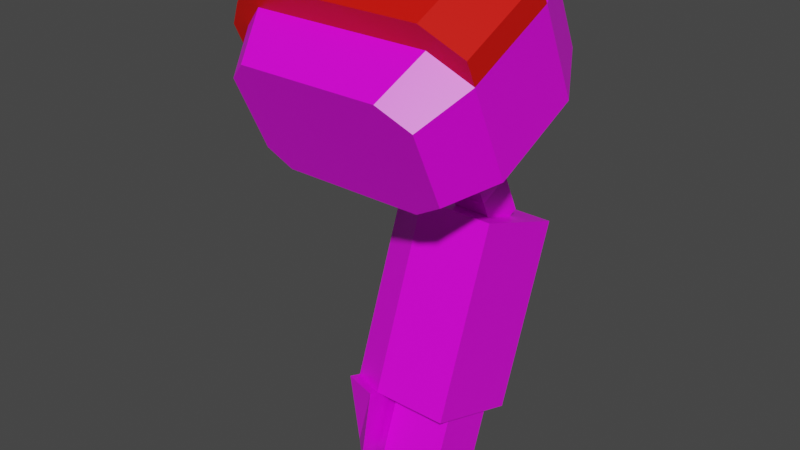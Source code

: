 # Source: mech_armr9.blend  (saved by Blender 3.3.6; exported with 4.5.12 LTS)
import bpy
from mathutils import Matrix  # noqa: F401  (used for matrix-valued properties, if any)

bpy.ops.wm.read_factory_settings(use_empty=True)
scene = bpy.context.scene
scene.name = 'Scene'

# ---- collections
col_armr9 = bpy.data.collections.new('armr9'); scene.collection.children.link(col_armr9)

# ---- images (referenced by path relative to the original .blend; pixels are not part of the script)
import os
ASSET_DIR = os.environ.get("B2B_ASSET_DIR", "")  # directory of the original .blend (textures are referenced by path, not embedded)
HERE = os.path.dirname(os.path.abspath(__file__))  # packed textures are extracted next to this script under _unpacked/

def load_image(name, relpath, width, height, colorspace="sRGB"):
    """Load a texture the original file referenced (path relative to the .blend, or extracted next to this script)."""
    p = next((c for c in (os.path.join(HERE, relpath), os.path.join(ASSET_DIR, relpath)) if relpath and os.path.exists(c)), "")
    if p:
        img = bpy.data.images.load(p, check_existing=True)
        img.name = name
    else:  # same state as the original file: an image datablock whose file is absent (Cycles renders it pink)
        img = bpy.data.images.new(name, width, height)
        img.source = "FILE"
        img.filepath = "//" + (relpath or name)
    img.colorspace_settings.name = colorspace
    return img
img_tex_armr09_png = load_image('tex_armr09.png', 'tex_armr09.png', 1024, 1024, 'sRGB')

# ---- materials (node trees are filled in below, after node groups)
mat_mat_armr = bpy.data.materials.new('mat_armr')
mat_mat_armr.alpha_threshold = 0.0
mat_mat_armr.use_backface_culling = True
mat_mat_armr.use_transparent_shadow = False
mat_mat_armr.line_color = (0.0, 0.0, 0.0, 1.0)
mat_mat_team = bpy.data.materials.new('mat_team')
mat_mat_team.use_backface_culling = True
mat_mat_team.use_transparent_shadow = False

# ---- material node trees
mat_mat_armr.use_nodes = True; mat_mat_armr.node_tree.nodes.clear()
_N = mat_mat_armr.node_tree.nodes; _L = mat_mat_armr.node_tree.links
n0 = _N.new('ShaderNodeOutputMaterial'); n0.name = 'Material Output'; n0.location = (300, 300)
n1 = _N.new('ShaderNodeBsdfPrincipled'); n1.name = 'Principled BSDF'; n1.location = (10, 300)
n1.distribution = 'GGX'
n1.subsurface_method = 'BURLEY'
n1.inputs[2].default_value = 0.4
n1.inputs[3].default_value = 1.45
n1.inputs[27].default_value = (0.0, 0.0, 0.0, 1.0)
n1.inputs[28].default_value = 1.0
n2 = _N.new('ShaderNodeTexImage'); n2.name = 'Image Texture.001'; n2.location = (-254, 300)
n2.image = img_tex_armr09_png
n2.interpolation = 'Closest'
_L.new(n1.outputs[0], n0.inputs[0])
_L.new(n2.outputs[0], n1.inputs[0])
n0.is_active_output = True
mat_mat_team.use_nodes = True; mat_mat_team.node_tree.nodes.clear()
_N = mat_mat_team.node_tree.nodes; _L = mat_mat_team.node_tree.links
n0 = _N.new('ShaderNodeBsdfPrincipled'); n0.name = 'Principled BSDF'; n0.location = (10, 300)
n0.distribution = 'GGX'
n0.subsurface_method = 'BURLEY'
n0.inputs[0].default_value = (0.8, 0.004458, 0.0, 1.0)
n0.inputs[3].default_value = 1.45
n0.inputs[27].default_value = (0.0, 0.0, 0.0, 1.0)
n0.inputs[28].default_value = 1.0
n1 = _N.new('ShaderNodeOutputMaterial'); n1.name = 'Material Output'; n1.location = (300, 300)
_L.new(n0.outputs[0], n1.inputs[0])
n1.is_active_output = True

# ---- world
world_world = bpy.data.worlds.new('World'); scene.world = world_world
world_world.use_nodes = True; world_world.node_tree.nodes.clear()
_N = world_world.node_tree.nodes; _L = world_world.node_tree.links
n0 = _N.new('ShaderNodeOutputWorld'); n0.name = 'World Output'; n0.location = (300, 300)
n1 = _N.new('ShaderNodeBackground'); n1.name = 'Background'; n1.location = (10, 300)
n1.inputs[0].default_value = (0.05088, 0.05088, 0.05088, 1.0)
_L.new(n1.outputs[0], n0.inputs[0])
n0.is_active_output = True
world_world.color = (0.05088, 0.05088, 0.05088)
world_world.use_sun_shadow = False
world_world.sun_shadow_jitter_overblur = 0.0

# ---- meshes
me_arm = bpy.data.meshes.new('arm')
me_arm.from_pydata([(-0.3275, 0.08295, -0.3113), (-0.2937, -0.08131, -0.7626), (-0.3275, 0.2014, -0.3544), (-0.2937, 0.03709, -0.8057), (-0.3275, -0.06707, -0.6375), (-0.3275, 0.1066, -0.7008), (-0.3275, -0.03944, -0.6476), (-0.3275, 0.07896, -0.6907), (-0.2487, 0.1184, -0.7051), (-0.2487, -0.07891, -0.6332), (-0.2487, 0.1382, -0.7122), (-0.2487, -0.09864, -0.6261), (-0.2487, 0.07172, -0.8334), (-0.2487, 0.2473, -0.3511), (-0.2487, -0.1256, -0.7616), (-0.2487, 0.04993, -0.2793), (-0.09871, 0.1184, -0.7051), (-0.09871, -0.07891, -0.6332), (-0.09871, 0.2473, -0.3511), (-0.09871, 0.04993, -0.2793), (-0.009964, 0.1364, -0.0558), (-0.435, 0.1575, -0.1011), (-0.08496, 0.03075, 0.1708), (-0.485, 0.05188, 0.1255), (-0.009964, 0.05188, 0.1255), (-0.08496, 0.1575, -0.1011), (-0.485, 0.1364, -0.0558), (-0.435, 0.03075, 0.1708), (-0.009964, -0.04486, -0.1403), (-0.435, -0.02373, -0.1856), (-0.08496, -0.1505, 0.08626), (-0.485, -0.1294, 0.04094), (-0.009964, -0.1294, 0.04094), (-0.08496, -0.02373, -0.1856), (-0.485, -0.04486, -0.1403), (-0.435, -0.1505, 0.08626), (-0.05871, 0.2186, 0.00459), (-0.3987, 0.2355, -0.03166), (-0.1187, 0.1341, 0.1859), (-0.4387, 0.151, 0.1496), (-0.05871, 0.151, 0.1496), (-0.1187, 0.2355, -0.03166), (-0.4387, 0.2186, 0.00459), (-0.3987, 0.1341, 0.1859), (-0.05871, -0.1439, -0.1645), (-0.3987, -0.127, -0.2007), (-0.1187, -0.2285, 0.0168), (-0.4387, -0.2116, -0.01945), (-0.05871, -0.2116, -0.01945), (-0.1187, -0.127, -0.2007), (-0.4387, -0.1439, -0.1645), (-0.3987, -0.2285, 0.0168), (-0.435, 0.009617, 0.2161), (-0.08496, 0.009617, 0.2161), (-0.009964, 0.03075, 0.1708), (-0.485, 0.03075, 0.1708), (-0.435, -0.1716, 0.1316), (-0.08496, -0.1716, 0.1316), (-0.009964, -0.1505, 0.08626), (-0.485, -0.1505, 0.08626), (-0.4837, 0.09414, 0.03483), (-0.5237, 0.07512, 0.07562), (-0.4837, -0.08712, -0.04969), (-0.5237, -0.1061, -0.008907), (-0.5237, 0.05399, 0.1209), (-0.5237, -0.1273, 0.03641), (-0.1112, 0.03753, -0.8034), (-0.1112, -0.07735, -0.7616), (-0.2335, 0.03753, -0.8034), (-0.2335, -0.07735, -0.7616), (-0.09956, 0.001707, -0.1759), (-0.09956, 0.1336, -0.1144), (-0.2451, 0.001707, -0.1759), (-0.2451, 0.1336, -0.1144), (-0.1359, 0.08389, -0.2661), (-0.1359, 0.1498, -0.2353), (-0.2087, 0.08389, -0.2661), (-0.2087, 0.1498, -0.2353), (-0.2087, 0.1868, -0.3144), (-0.2087, 0.1208, -0.3452), (-0.1359, 0.1868, -0.3144), (-0.1359, 0.1208, -0.3452), (-0.09956, -0.08987, 0.0205), (-0.09956, 0.04203, 0.08201), (-0.2451, -0.08987, 0.0205), (-0.2451, 0.04203, 0.08201), (-0.1112, 0.07735, -0.694), (-0.1112, -0.03753, -0.6522), (-0.2335, 0.07735, -0.694), (-0.2335, -0.03753, -0.6522)], [], [(8, 7, 2, 13), (15, 0, 6, 9), (11, 4, 1, 14), (19, 17, 16, 18), (13, 2, 0, 15), (8, 16, 17, 9), (12, 3, 5, 10), (14, 1, 3, 12), (0, 2, 7, 6), (4, 11, 10, 5), (3, 1, 4, 5), (10, 11, 14, 12), (15, 19, 18, 13), (9, 17, 19, 15), (13, 18, 16, 8), (21, 29, 34, 26), (24, 54, 58, 32), (22, 38, 43, 27), (25, 33, 29, 21), (29, 45, 50, 34), (32, 58, 57, 30), (24, 32, 28, 20), (27, 52, 53, 22), (20, 28, 33, 25), (41, 37, 42, 39, 43, 38, 40, 36), (21, 37, 41, 25), (26, 42, 37, 21), (24, 40, 38, 22), (23, 39, 42, 26, 60), (20, 36, 40, 24), (27, 43, 39, 23), (25, 41, 36, 20), (49, 44, 48, 46, 51, 47, 50, 45), (30, 46, 48, 32), (33, 49, 45, 29), (35, 51, 46, 30), (31, 47, 51, 35), (28, 44, 49, 33), (32, 48, 44, 28), (34, 50, 47, 31, 62), (26, 34, 62, 60), (52, 56, 57, 53), (53, 57, 58, 54), (55, 59, 56, 52), (30, 57, 56, 35), (35, 56, 59, 31), (22, 53, 54, 24), (23, 55, 52, 27), (60, 62, 63, 61), (63, 65, 64, 61), (55, 64, 65, 59), (60, 61, 64, 55, 23), (59, 65, 63, 62, 31), (67, 69, 68, 66), (89, 69, 67, 87), (88, 68, 69, 89), (86, 66, 68, 88), (87, 67, 66, 86), (70, 82, 84, 72), (73, 77, 76, 72), (73, 72, 84, 85), (73, 85, 83, 71), (70, 74, 75, 71), (72, 76, 74, 70), (71, 75, 77, 73), (75, 80, 78, 77), (76, 79, 81, 74), (77, 78, 79, 76), (74, 81, 80, 75), (71, 83, 82, 70)])
me_arm.polygons.foreach_set('material_index', [0, 0, 0, 0, 0, 0, 0, 0, 0, 0, 0, 0, 0, 0, 0, 0, 1, 0, 0, 0, 1, 0, 1, 0, 0, 0, 0, 0, 0, 0, 0, 0, 0, 0, 0, 0, 0, 0, 0, 0, 0, 1, 1, 1, 1, 1, 1, 1, 1, 1, 1, 1, 1, 0, 0, 0, 0, 0, 0, 0, 0, 0, 0, 0, 0, 0, 0, 0, 0, 0])
_uv = me_arm.uv_layers.new(name='UVMap')
_uv.uv.foreach_set('vector', [0.7061, 0.4138, 0.7061, 0.459, 0.5246, 0.459, 0.5151, 0.4138, 0.5151, 0.5682, 0.5246, 0.5229, 0.7061, 0.5229, 0.7061, 0.5682, 0.8802, 0.7331, 0.8641, 0.6928, 0.9285, 0.6779, 0.9446, 0.7056, 0.01416, 0.848, 0.01416, 0.657, 0.1206, 0.657, 0.1206, 0.848, 0.1206, 0.9241, 0.09935, 0.9651, 0.03546, 0.9651, 0.01416, 0.9241, 0.1206, 0.5809, 0.1206, 0.657, 0.01416, 0.657, 0.01416, 0.5809, 0.9446, 0.5862, 0.9285, 0.614, 0.8641, 0.5991, 0.8802, 0.5587, 0.3776, 0.9744, 0.3537, 0.9531, 0.3537, 0.8892, 0.3776, 0.8679, 0.5246, 0.5229, 0.5246, 0.459, 0.7061, 0.459, 0.7061, 0.5229, 0.4868, 0.968, 0.4468, 0.985, 0.4468, 0.8572, 0.4868, 0.8743, 0.9285, 0.614, 0.9285, 0.6779, 0.8641, 0.6928, 0.8641, 0.5991, 0.4468, 0.8572, 0.4468, 0.985, 0.3776, 0.9744, 0.3776, 0.8679, 0.01416, 0.9241, 0.01416, 0.848, 0.1206, 0.848, 0.1206, 0.9241, 0.7061, 0.5682, 0.7061, 0.6442, 0.5151, 0.6442, 0.5151, 0.5682, 0.5151, 0.4138, 0.5151, 0.3377, 0.7061, 0.3377, 0.7061, 0.4138, 0.8358, 0.4243, 0.7344, 0.4243, 0.7344, 0.3884, 0.8358, 0.3884, 0.149, 0.9553, 0.149, 0.93, 0.2504, 0.93, 0.2504, 0.9553, 0.2708, 0.292, 0.3264, 0.2903, 0.3743, 0.424, 0.3306, 0.4591, 0.8358, 0.6017, 0.7344, 0.6017, 0.7344, 0.4243, 0.8358, 0.4243, 0.2208, 0.01416, 0.2363, 0.06801, 0.2084, 0.07484, 0.186, 0.0227, 0.6092, 0.9332, 0.5844, 0.9384, 0.5517, 0.9064, 0.5765, 0.9012, 0.8358, 0.7489, 0.7344, 0.7489, 0.7344, 0.6474, 0.8358, 0.6474, 0.7842, 0.225, 0.7594, 0.2198, 0.7961, 0.04614, 0.8209, 0.05137, 0.8358, 0.6474, 0.7344, 0.6474, 0.7344, 0.6017, 0.8358, 0.6017, 0.9858, 0.3681, 0.9858, 0.5101, 0.9656, 0.5304, 0.8844, 0.5304, 0.8641, 0.5101, 0.8641, 0.3681, 0.8844, 0.3377, 0.9656, 0.3377, 0.4712, 0.01416, 0.4868, 0.06801, 0.3708, 0.1499, 0.3263, 0.1165, 0.4364, 0.5441, 0.4589, 0.4919, 0.4868, 0.4988, 0.4712, 0.5526, 0.2646, 0.2467, 0.3215, 0.2541, 0.3264, 0.2903, 0.2708, 0.292, 0.352, 0.4879, 0.3913, 0.447, 0.4589, 0.4919, 0.4364, 0.5441, 0.3943, 0.5158, 0.2952, 0.15, 0.3459, 0.1767, 0.3215, 0.2541, 0.2646, 0.2467, 0.3306, 0.4591, 0.3743, 0.424, 0.3913, 0.447, 0.352, 0.4879, 0.3263, 0.1165, 0.3708, 0.1499, 0.3459, 0.1767, 0.2952, 0.15, 0.8561, 0.9394, 0.8358, 0.9699, 0.7547, 0.9699, 0.7344, 0.9394, 0.7344, 0.7975, 0.7547, 0.7772, 0.8358, 0.7772, 0.8561, 0.7975, 0.02034, 0.2748, 0.07595, 0.2765, 0.07101, 0.3127, 0.01416, 0.32, 0.0758, 0.4503, 0.1203, 0.4169, 0.2363, 0.4988, 0.2208, 0.5526, 0.08014, 0.1077, 0.1238, 0.1428, 0.07595, 0.2765, 0.02034, 0.2748, 0.1015, 0.07885, 0.1409, 0.1198, 0.1238, 0.1428, 0.08014, 0.1077, 0.04472, 0.4167, 0.09546, 0.3901, 0.1203, 0.4169, 0.0758, 0.4503, 0.01416, 0.32, 0.07101, 0.3127, 0.09546, 0.3901, 0.04472, 0.4167, 0.186, 0.0227, 0.2084, 0.07484, 0.1409, 0.1198, 0.1015, 0.07885, 0.1439, 0.051, 0.8358, 0.3884, 0.7344, 0.3884, 0.7344, 0.3377, 0.8358, 0.3377, 0.149, 0.7068, 0.2504, 0.7068, 0.2504, 0.8843, 0.149, 0.8843, 0.149, 0.8843, 0.2504, 0.8843, 0.2504, 0.93, 0.149, 0.93, 0.149, 0.6709, 0.2504, 0.6709, 0.2504, 0.7068, 0.149, 0.7068, 0.5765, 0.9012, 0.5517, 0.9064, 0.5151, 0.7328, 0.5399, 0.7276, 0.5399, 0.7276, 0.5151, 0.7328, 0.5346, 0.7028, 0.5595, 0.6975, 0.8209, 0.05137, 0.7961, 0.04614, 0.8287, 0.01416, 0.8535, 0.0194, 0.8038, 0.2551, 0.779, 0.2498, 0.7594, 0.2198, 0.7842, 0.225, 0.149, 0.5809, 0.2504, 0.5809, 0.2504, 0.6115, 0.149, 0.6115, 0.2504, 0.6115, 0.2504, 0.6368, 0.149, 0.6368, 0.149, 0.6115, 0.149, 0.6709, 0.149, 0.6368, 0.2504, 0.6368, 0.2504, 0.6709, 0.8535, 0.2649, 0.827, 0.28, 0.8022, 0.2748, 0.779, 0.2498, 0.8038, 0.2551, 0.5346, 0.7028, 0.5579, 0.6778, 0.5827, 0.6725, 0.6092, 0.6877, 0.5595, 0.6975, 0.4868, 0.7669, 0.4868, 0.8289, 0.4248, 0.8289, 0.4248, 0.7669, 0.3657, 0.6429, 0.4248, 0.6429, 0.4248, 0.7049, 0.3657, 0.7049, 0.3657, 0.5809, 0.4248, 0.5809, 0.4248, 0.6429, 0.3657, 0.6429, 0.3657, 0.7669, 0.4248, 0.7669, 0.4248, 0.8289, 0.3657, 0.8289, 0.3657, 0.7049, 0.4248, 0.7049, 0.4248, 0.7669, 0.3657, 0.7669, 0.625, 0.2356, 0.5151, 0.2356, 0.5151, 0.1618, 0.625, 0.1618, 0.625, 0.08796, 0.6868, 0.1064, 0.6868, 0.1433, 0.625, 0.1618, 0.625, 0.08796, 0.625, 0.1618, 0.5151, 0.1618, 0.5151, 0.08796, 0.625, 0.08796, 0.5151, 0.08796, 0.5151, 0.01416, 0.625, 0.01416, 0.625, 0.2356, 0.6868, 0.254, 0.6868, 0.2909, 0.625, 0.3094, 0.625, 0.1618, 0.6868, 0.1802, 0.6868, 0.2171, 0.625, 0.2356, 0.625, 0.01416, 0.6868, 0.03261, 0.6868, 0.06951, 0.625, 0.08796, 0.6868, 0.03261, 0.7311, 0.03261, 0.7311, 0.06951, 0.6868, 0.06951, 0.6868, 0.1802, 0.7311, 0.1802, 0.7311, 0.2171, 0.6868, 0.2171, 0.6868, 0.1064, 0.7311, 0.1064, 0.7311, 0.1433, 0.6868, 0.1433, 0.6868, 0.254, 0.7311, 0.254, 0.7311, 0.2909, 0.6868, 0.2909, 0.625, 0.3094, 0.5151, 0.3094, 0.5151, 0.2356, 0.625, 0.2356])
me_arm.materials.append(mat_mat_armr)
me_arm.materials.append(mat_mat_team)
me_arm.use_remesh_fix_poles = True
me_arm.use_remesh_preserve_attributes = False
me_arm.use_mirror_vertex_groups = False
me_arm.use_paint_bone_selection = False
me_arm.use_paint_mask = True
me_arm.update()
arm_armature = bpy.data.armatures.new('Armature')  # bones are not reproduced

# ---- objects
ob_arm = bpy.data.objects.new('arm', me_arm)
ob_armature = bpy.data.objects.new('Armature', arm_armature)

# ---- transforms, parenting, visibility, modifiers, constraints
ob_arm.parent = ob_armature
ob_arm.location = (0.0, 0.0, 0.0)
ob_arm.lineart.crease_threshold = 0.0
_vg = ob_arm.vertex_groups.new(name='lower')
_vg.add([0, 1, 2, 3, 4, 5, 6, 7, 8, 9, 10, 11, 12, 13, 14, 15, 16, 17, 18, 19, 66, 67, 68, 69, 86, 87, 88, 89], 1.0, 'REPLACE')
_vg = ob_arm.vertex_groups.new(name='shoulder')
_vg.add([20, 21, 22, 23, 24, 25, 26, 27, 28, 29, 30, 31, 32, 33, 34, 35, 36, 37, 38, 39, 40, 41, 42, 43, 44, 45, 46, 47, 48, 49, 50, 51, 52, 53, 54, 55, 56, 57, 58, 59, 60, 61, 62, 63, 64, 65], 1.0, 'REPLACE')
_vg = ob_arm.vertex_groups.new(name='upper')
_vg.add([70, 71, 72, 73, 74, 75, 76, 77, 78, 79, 80, 81, 82, 83, 84, 85], 1.0, 'REPLACE')
_vg = ob_arm.vertex_groups.new(name='hand')
_vg = ob_arm.vertex_groups.new(name='arm_ik_pole')
_vg = ob_arm.vertex_groups.new(name='arm_ik_target')
_m = ob_arm.modifiers.new('Armature', 'ARMATURE')
_m.object = ob_armature
ob_armature.location = (0.0, 0.0, 0.0)
ob_armature.show_in_front = True
ob_armature.lineart.crease_threshold = 0.0

# ---- collection membership
col_armr9.objects.link(ob_arm)
col_armr9.objects.link(ob_armature)

# ---- scene / render settings (as saved in the file)
scene.frame_start = 1; scene.frame_end = 250; scene.frame_set(1)
scene.render.engine = 'BLENDER_EEVEE_NEXT'
scene.render.fps = 30
scene.cycles.use_denoising = False
scene.cycles.samples = 128
scene.cycles.sampling_pattern = 'TABULATED_SOBOL'
scene.cycles.use_adaptive_sampling = False
scene.cycles.use_light_tree = False
scene.view_settings.view_transform = 'Filmic'
bpy.context.view_layer.update()

# ---- added for rendering (the .blend has no active camera and no usable light): camera, sun
cam_auto = bpy.data.cameras.new('AutoCamera')
cam_auto.lens = 50.0
cam_auto.sensor_width = 36.0
cam_auto.clip_end = 1000.0
ob_auto_camera = bpy.data.objects.new('AutoCamera', cam_auto)
scene.collection.objects.link(ob_auto_camera)
ob_auto_camera.location = (0.881259, -1.36832, 0.597337)
ob_auto_camera.rotation_euler = (1.09748, -7.21219e-08, 0.694738)
scene.camera = ob_auto_camera
light_auto_sun = bpy.data.lights.new('AutoSun', 'SUN')
light_auto_sun.energy = 3.0
light_auto_sun.angle = 0.0523599
ob_auto_sun = bpy.data.objects.new('AutoSun', light_auto_sun)
scene.collection.objects.link(ob_auto_sun)
ob_auto_sun.rotation_euler = (0.872665, 0.174533, 0.523599)
bpy.context.view_layer.update()
